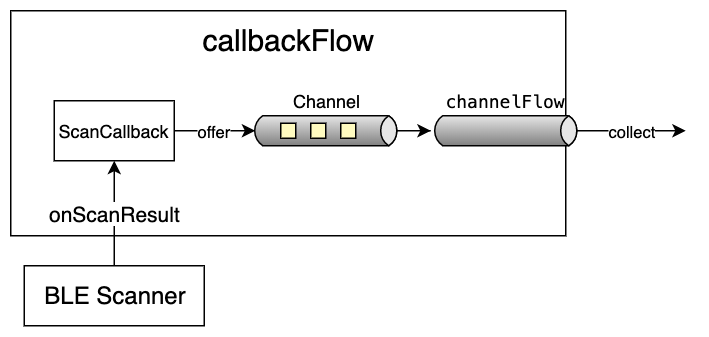

The diagram above was exported from draw.io. Its source (the exported page's mxGraphModel, read from the mxfile embedded in the PNG):
<mxGraphModel dx="351" dy="588" grid="1" gridSize="10" guides="1" tooltips="1" connect="1" arrows="1" fold="1" page="1" pageScale="1" pageWidth="827" pageHeight="1169" math="0" shadow="0">
  <root>
    <mxCell id="0" />
    <mxCell id="1" parent="0" />
    <mxCell id="FMmh_fnvro3X6iKaymDP-9" value="" style="rounded=0;whiteSpace=wrap;html=1;" parent="1" vertex="1">
      <mxGeometry x="70" y="20" width="370" height="150" as="geometry" />
    </mxCell>
    <mxCell id="FMmh_fnvro3X6iKaymDP-11" value="collect" style="edgeStyle=orthogonalEdgeStyle;rounded=0;orthogonalLoop=1;jettySize=auto;html=1;exitX=1;exitY=0.5;exitDx=-2.7;exitDy=0;exitPerimeter=0;" parent="1" source="VrGarcWPUYq_LExvTdKF-1" edge="1">
      <mxGeometry relative="1" as="geometry">
        <mxPoint x="520" y="100" as="targetPoint" />
      </mxGeometry>
    </mxCell>
    <mxCell id="VrGarcWPUYq_LExvTdKF-3" style="edgeStyle=orthogonalEdgeStyle;rounded=0;orthogonalLoop=1;jettySize=auto;html=1;exitX=1;exitY=0.5;exitDx=-2.7;exitDy=0;exitPerimeter=0;" edge="1" parent="1" source="FMmh_fnvro3X6iKaymDP-1" target="VrGarcWPUYq_LExvTdKF-1">
      <mxGeometry relative="1" as="geometry" />
    </mxCell>
    <mxCell id="FMmh_fnvro3X6iKaymDP-1" value="" style="strokeWidth=1;outlineConnect=0;strokeColor=#000000;dashed=0;align=center;html=1;fontSize=8;shape=mxgraph.eip.dataChannel;verticalLabelPosition=bottom;labelBackgroundColor=#ffffff;verticalAlign=top;" parent="1" vertex="1">
      <mxGeometry x="230" y="90" width="100" height="20" as="geometry" />
    </mxCell>
    <mxCell id="FMmh_fnvro3X6iKaymDP-2" value="Channel" style="text;html=1;strokeColor=none;fillColor=none;align=center;verticalAlign=middle;whiteSpace=wrap;rounded=0;" parent="1" vertex="1">
      <mxGeometry x="260" y="70" width="40" height="20" as="geometry" />
    </mxCell>
    <mxCell id="FMmh_fnvro3X6iKaymDP-6" value="offer" style="edgeStyle=orthogonalEdgeStyle;rounded=0;orthogonalLoop=1;jettySize=auto;html=1;exitX=1;exitY=0.5;exitDx=0;exitDy=0;entryX=0;entryY=0.5;entryDx=2.7;entryDy=0;entryPerimeter=0;" parent="1" source="FMmh_fnvro3X6iKaymDP-5" target="FMmh_fnvro3X6iKaymDP-1" edge="1">
      <mxGeometry relative="1" as="geometry" />
    </mxCell>
    <mxCell id="FMmh_fnvro3X6iKaymDP-5" value="ScanCallback" style="rounded=0;whiteSpace=wrap;html=1;" parent="1" vertex="1">
      <mxGeometry x="99" y="80" width="80" height="40" as="geometry" />
    </mxCell>
    <mxCell id="FMmh_fnvro3X6iKaymDP-8" value="onScanResult" style="edgeStyle=orthogonalEdgeStyle;rounded=0;orthogonalLoop=1;jettySize=auto;html=1;exitX=0.5;exitY=0;exitDx=0;exitDy=0;entryX=0.5;entryY=1;entryDx=0;entryDy=0;fontSize=14;" parent="1" source="FMmh_fnvro3X6iKaymDP-7" target="FMmh_fnvro3X6iKaymDP-5" edge="1">
      <mxGeometry relative="1" as="geometry" />
    </mxCell>
    <mxCell id="FMmh_fnvro3X6iKaymDP-7" value="BLE Scanner" style="rounded=0;whiteSpace=wrap;html=1;fontSize=16;" parent="1" vertex="1">
      <mxGeometry x="79" y="190" width="120" height="40" as="geometry" />
    </mxCell>
    <mxCell id="FMmh_fnvro3X6iKaymDP-10" value="callbackFlow" style="text;html=1;strokeColor=none;fillColor=none;align=center;verticalAlign=middle;whiteSpace=wrap;rounded=0;fontSize=20;" parent="1" vertex="1">
      <mxGeometry x="235" y="30" width="40" height="20" as="geometry" />
    </mxCell>
    <mxCell id="VrGarcWPUYq_LExvTdKF-1" value="" style="strokeWidth=1;outlineConnect=0;strokeColor=#000000;dashed=0;align=center;html=1;fontSize=8;shape=mxgraph.eip.messageChannel;verticalLabelPosition=bottom;labelBackgroundColor=#ffffff;verticalAlign=top;" vertex="1" parent="1">
      <mxGeometry x="350" y="90" width="100" height="20" as="geometry" />
    </mxCell>
    <mxCell id="VrGarcWPUYq_LExvTdKF-4" value="&lt;pre style=&quot;background-color: rgb(255 , 255 , 255) ; font-family: &amp;#34;menlo&amp;#34; ; font-size: 9pt&quot;&gt;channelFlow&lt;/pre&gt;" style="text;html=1;strokeColor=none;fillColor=none;align=center;verticalAlign=middle;whiteSpace=wrap;rounded=0;" vertex="1" parent="1">
      <mxGeometry x="380" y="70" width="40" height="20" as="geometry" />
    </mxCell>
  </root>
</mxGraphModel>